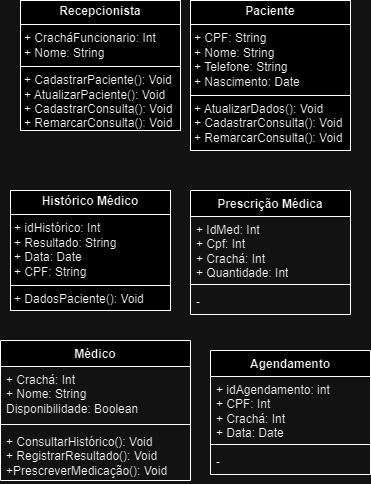

The diagram above was exported from draw.io. Its source (the exported page's mxGraphModel, read from the mxfile embedded in the PNG):
<mxGraphModel dx="673" dy="760" grid="1" gridSize="10" guides="1" tooltips="1" connect="1" arrows="1" fold="1" page="1" pageScale="1" pageWidth="827" pageHeight="1169" math="0" shadow="0">
  <root>
    <mxCell id="0" />
    <mxCell id="1" parent="0" />
    <mxCell id="Vepa_BBymSGmNV_R9eAt-1" value="&lt;p style=&quot;margin:0px;margin-top:4px;text-align:center;&quot;&gt;&lt;b&gt;Recepcionista&lt;/b&gt;&lt;/p&gt;&lt;hr size=&quot;1&quot; style=&quot;border-style:solid;&quot;&gt;&lt;p style=&quot;margin:0px;margin-left:4px;&quot;&gt;+ CracháFuncionario: Int&lt;/p&gt;&lt;p style=&quot;margin:0px;margin-left:4px;&quot;&gt;+ Nome: String&lt;/p&gt;&lt;hr size=&quot;1&quot; style=&quot;border-style:solid;&quot;&gt;&lt;p style=&quot;margin:0px;margin-left:4px;&quot;&gt;+ CadastrarPaciente(): Void&lt;/p&gt;&lt;p style=&quot;margin:0px;margin-left:4px;&quot;&gt;+ AtualizarPaciente(): Void&lt;/p&gt;&lt;p style=&quot;margin:0px;margin-left:4px;&quot;&gt;+ CadastrarConsulta(): Void&lt;/p&gt;&lt;p style=&quot;margin:0px;margin-left:4px;&quot;&gt;+ RemarcarConsulta(): Void&lt;/p&gt;&lt;p style=&quot;margin:0px;margin-left:4px;&quot;&gt;&lt;br&gt;&lt;/p&gt;&lt;p style=&quot;margin:0px;margin-left:4px;&quot;&gt;&lt;br&gt;&lt;/p&gt;" style="verticalAlign=top;align=left;overflow=fill;html=1;whiteSpace=wrap;" vertex="1" parent="1">
      <mxGeometry x="40" y="40" width="160" height="130" as="geometry" />
    </mxCell>
    <mxCell id="Vepa_BBymSGmNV_R9eAt-3" value="&lt;p style=&quot;margin:0px;margin-top:4px;text-align:center;&quot;&gt;&lt;b&gt;Paciente&lt;/b&gt;&lt;/p&gt;&lt;hr size=&quot;1&quot; style=&quot;border-style:solid;&quot;&gt;&lt;p style=&quot;margin:0px;margin-left:4px;&quot;&gt;+ CPF: String&lt;/p&gt;&lt;p style=&quot;margin:0px;margin-left:4px;&quot;&gt;+ Nome: String&lt;/p&gt;&lt;p style=&quot;margin:0px;margin-left:4px;&quot;&gt;+ Telefone: String&lt;/p&gt;&lt;p style=&quot;margin:0px;margin-left:4px;&quot;&gt;+ Nascimento: Date&lt;/p&gt;&lt;hr size=&quot;1&quot; style=&quot;border-style:solid;&quot;&gt;&lt;p style=&quot;margin:0px;margin-left:4px;&quot;&gt;&lt;span style=&quot;background-color: initial;&quot;&gt;+ AtualizarDados(): Void&lt;/span&gt;&lt;br&gt;&lt;/p&gt;&lt;p style=&quot;margin:0px;margin-left:4px;&quot;&gt;+ CadastrarConsulta(): Void&lt;/p&gt;&lt;p style=&quot;margin:0px;margin-left:4px;&quot;&gt;+ RemarcarConsulta(): Void&lt;/p&gt;&lt;p style=&quot;margin:0px;margin-left:4px;&quot;&gt;&lt;br&gt;&lt;/p&gt;&lt;p style=&quot;margin:0px;margin-left:4px;&quot;&gt;&lt;br&gt;&lt;/p&gt;" style="verticalAlign=top;align=left;overflow=fill;html=1;whiteSpace=wrap;" vertex="1" parent="1">
      <mxGeometry x="210" y="40" width="160" height="150" as="geometry" />
    </mxCell>
    <mxCell id="Vepa_BBymSGmNV_R9eAt-4" value="&lt;p style=&quot;margin:0px;margin-top:4px;text-align:center;&quot;&gt;&lt;b&gt;Histórico Médico&lt;/b&gt;&lt;/p&gt;&lt;hr size=&quot;1&quot; style=&quot;border-style:solid;&quot;&gt;&lt;p style=&quot;margin:0px;margin-left:4px;&quot;&gt;+ idHistórico: Int&lt;/p&gt;&lt;p style=&quot;margin:0px;margin-left:4px;&quot;&gt;+ Resultado: String&lt;/p&gt;&lt;p style=&quot;margin:0px;margin-left:4px;&quot;&gt;+ Data: Date&lt;/p&gt;&lt;p style=&quot;margin:0px;margin-left:4px;&quot;&gt;+ CPF: String&lt;/p&gt;&lt;hr size=&quot;1&quot; style=&quot;border-style:solid;&quot;&gt;&lt;p style=&quot;margin:0px;margin-left:4px;&quot;&gt;+ DadosPaciente(): Void&lt;/p&gt;" style="verticalAlign=top;align=left;overflow=fill;html=1;whiteSpace=wrap;" vertex="1" parent="1">
      <mxGeometry x="30" y="230" width="160" height="120" as="geometry" />
    </mxCell>
    <mxCell id="Vepa_BBymSGmNV_R9eAt-5" value="Prescrição Médica" style="swimlane;fontStyle=1;align=center;verticalAlign=top;childLayout=stackLayout;horizontal=1;startSize=26;horizontalStack=0;resizeParent=1;resizeParentMax=0;resizeLast=0;collapsible=1;marginBottom=0;whiteSpace=wrap;html=1;" vertex="1" parent="1">
      <mxGeometry x="210" y="230" width="160" height="124" as="geometry" />
    </mxCell>
    <mxCell id="Vepa_BBymSGmNV_R9eAt-6" value="+ IdMed: Int&lt;div&gt;+ Cpf: Int&lt;/div&gt;&lt;div&gt;+ Crachá: Int&lt;/div&gt;&lt;div&gt;+ Quantidade: Int&lt;/div&gt;&lt;div&gt;&lt;br&gt;&lt;/div&gt;" style="text;strokeColor=none;fillColor=none;align=left;verticalAlign=top;spacingLeft=4;spacingRight=4;overflow=hidden;rotatable=0;points=[[0,0.5],[1,0.5]];portConstraint=eastwest;whiteSpace=wrap;html=1;" vertex="1" parent="Vepa_BBymSGmNV_R9eAt-5">
      <mxGeometry y="26" width="160" height="64" as="geometry" />
    </mxCell>
    <mxCell id="Vepa_BBymSGmNV_R9eAt-7" value="" style="line;strokeWidth=1;fillColor=none;align=left;verticalAlign=middle;spacingTop=-1;spacingLeft=3;spacingRight=3;rotatable=0;labelPosition=right;points=[];portConstraint=eastwest;strokeColor=inherit;" vertex="1" parent="Vepa_BBymSGmNV_R9eAt-5">
      <mxGeometry y="90" width="160" height="8" as="geometry" />
    </mxCell>
    <mxCell id="Vepa_BBymSGmNV_R9eAt-8" value="-" style="text;strokeColor=none;fillColor=none;align=left;verticalAlign=top;spacingLeft=4;spacingRight=4;overflow=hidden;rotatable=0;points=[[0,0.5],[1,0.5]];portConstraint=eastwest;whiteSpace=wrap;html=1;" vertex="1" parent="Vepa_BBymSGmNV_R9eAt-5">
      <mxGeometry y="98" width="160" height="26" as="geometry" />
    </mxCell>
    <mxCell id="Vepa_BBymSGmNV_R9eAt-9" value="Médico" style="swimlane;fontStyle=1;align=center;verticalAlign=top;childLayout=stackLayout;horizontal=1;startSize=26;horizontalStack=0;resizeParent=1;resizeParentMax=0;resizeLast=0;collapsible=1;marginBottom=0;whiteSpace=wrap;html=1;" vertex="1" parent="1">
      <mxGeometry x="20" y="380" width="190" height="140" as="geometry" />
    </mxCell>
    <mxCell id="Vepa_BBymSGmNV_R9eAt-10" value="+ Crachá: Int&lt;div&gt;+ Nome: String&lt;/div&gt;&lt;div&gt;Disponibilidade: Boolean&lt;/div&gt;" style="text;strokeColor=none;fillColor=none;align=left;verticalAlign=top;spacingLeft=4;spacingRight=4;overflow=hidden;rotatable=0;points=[[0,0.5],[1,0.5]];portConstraint=eastwest;whiteSpace=wrap;html=1;" vertex="1" parent="Vepa_BBymSGmNV_R9eAt-9">
      <mxGeometry y="26" width="190" height="54" as="geometry" />
    </mxCell>
    <mxCell id="Vepa_BBymSGmNV_R9eAt-11" value="" style="line;strokeWidth=1;fillColor=none;align=left;verticalAlign=middle;spacingTop=-1;spacingLeft=3;spacingRight=3;rotatable=0;labelPosition=right;points=[];portConstraint=eastwest;strokeColor=inherit;" vertex="1" parent="Vepa_BBymSGmNV_R9eAt-9">
      <mxGeometry y="80" width="190" height="8" as="geometry" />
    </mxCell>
    <mxCell id="Vepa_BBymSGmNV_R9eAt-12" value="+ ConsultarHistórico(): Void&lt;div&gt;+ RegistrarResultado(): Void&lt;/div&gt;&lt;div&gt;+PrescreverMedicação(): Void&lt;/div&gt;" style="text;strokeColor=none;fillColor=none;align=left;verticalAlign=top;spacingLeft=4;spacingRight=4;overflow=hidden;rotatable=0;points=[[0,0.5],[1,0.5]];portConstraint=eastwest;whiteSpace=wrap;html=1;" vertex="1" parent="Vepa_BBymSGmNV_R9eAt-9">
      <mxGeometry y="88" width="190" height="52" as="geometry" />
    </mxCell>
    <mxCell id="Vepa_BBymSGmNV_R9eAt-13" value="Agendamento" style="swimlane;fontStyle=1;align=center;verticalAlign=top;childLayout=stackLayout;horizontal=1;startSize=26;horizontalStack=0;resizeParent=1;resizeParentMax=0;resizeLast=0;collapsible=1;marginBottom=0;whiteSpace=wrap;html=1;" vertex="1" parent="1">
      <mxGeometry x="230" y="390" width="160" height="124" as="geometry" />
    </mxCell>
    <mxCell id="Vepa_BBymSGmNV_R9eAt-14" value="&lt;div&gt;+ idAgendamento: int&lt;/div&gt;+ CPF: Int&lt;div&gt;+ Crachá: Int&lt;/div&gt;&lt;div&gt;+ Data: Date&lt;/div&gt;&lt;div&gt;&lt;br&gt;&lt;/div&gt;" style="text;strokeColor=none;fillColor=none;align=left;verticalAlign=top;spacingLeft=4;spacingRight=4;overflow=hidden;rotatable=0;points=[[0,0.5],[1,0.5]];portConstraint=eastwest;whiteSpace=wrap;html=1;" vertex="1" parent="Vepa_BBymSGmNV_R9eAt-13">
      <mxGeometry y="26" width="160" height="64" as="geometry" />
    </mxCell>
    <mxCell id="Vepa_BBymSGmNV_R9eAt-15" value="" style="line;strokeWidth=1;fillColor=none;align=left;verticalAlign=middle;spacingTop=-1;spacingLeft=3;spacingRight=3;rotatable=0;labelPosition=right;points=[];portConstraint=eastwest;strokeColor=inherit;" vertex="1" parent="Vepa_BBymSGmNV_R9eAt-13">
      <mxGeometry y="90" width="160" height="8" as="geometry" />
    </mxCell>
    <mxCell id="Vepa_BBymSGmNV_R9eAt-16" value="-" style="text;strokeColor=none;fillColor=none;align=left;verticalAlign=top;spacingLeft=4;spacingRight=4;overflow=hidden;rotatable=0;points=[[0,0.5],[1,0.5]];portConstraint=eastwest;whiteSpace=wrap;html=1;" vertex="1" parent="Vepa_BBymSGmNV_R9eAt-13">
      <mxGeometry y="98" width="160" height="26" as="geometry" />
    </mxCell>
  </root>
</mxGraphModel>